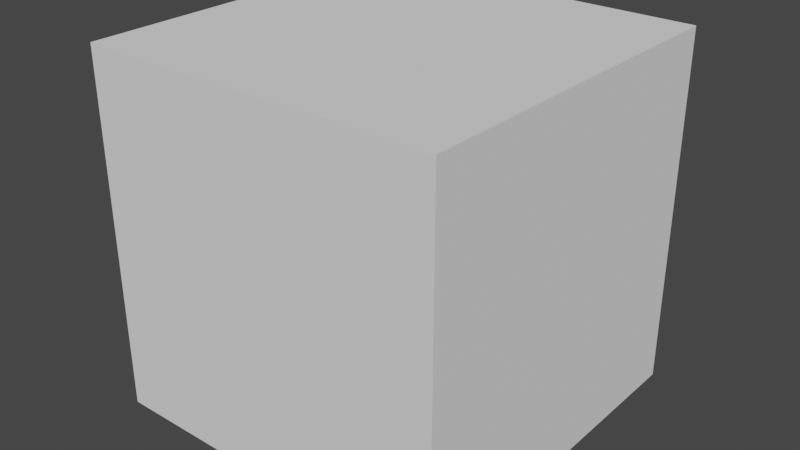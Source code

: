 # Source: rock_area.blend  (saved by Blender 2.82.7; exported with 4.5.12 LTS)
import bpy
from mathutils import Matrix  # noqa: F401  (used for matrix-valued properties, if any)

bpy.ops.wm.read_factory_settings(use_empty=True)
scene = bpy.context.scene
scene.name = 'Scene'

# ---- collections
col_collection = bpy.data.collections.new('Collection'); scene.collection.children.link(col_collection)

# ---- world
world_world = bpy.data.worlds.new('World'); scene.world = world_world
world_world.use_nodes = True; world_world.node_tree.nodes.clear()
_N = world_world.node_tree.nodes; _L = world_world.node_tree.links
n0 = _N.new('ShaderNodeOutputWorld'); n0.name = 'World Output'; n0.location = (300, 300)
n1 = _N.new('ShaderNodeBackground'); n1.name = 'Background'; n1.location = (10, 300)
n1.inputs[0].default_value = (0.05088, 0.05088, 0.05088, 1.0)
_L.new(n1.outputs[0], n0.inputs[0])
n0.is_active_output = True
world_world.color = (0.05088, 0.05088, 0.05088)
world_world.use_sun_shadow = False
world_world.sun_shadow_jitter_overblur = 0.0

# ---- meshes
me_grid = bpy.data.meshes.new('Grid')
me_grid.from_pydata([(-4.0, -4.0, 0.0), (4.0, -4.0, 0.0), (-4.0, 4.0, 0.0), (4.0, 4.0, 0.0), (4.0, 4.0, 8.0), (-4.0, 4.0, 8.0), (-4.0, -4.0, 8.0), (4.0, -4.0, 8.0)], [], [(0, 2, 3, 1), (0, 1, 7, 6), (3, 2, 5, 4), (2, 0, 6, 5), (1, 3, 4, 7), (6, 7, 4, 5)])
_uv = me_grid.uv_layers.new(name='UVMap')
_uv.uv.foreach_set('vector', [0.5, 0.375, 0.5, 0.5, 0.625, 0.5, 0.625, 0.375, 0.5, 0.375, 0.625, 0.375, 0.625, 0.375, 0.5, 0.375, 0.625, 0.5, 0.5, 0.5, 0.5, 0.5, 0.625, 0.5, 0.5, 0.5, 0.5, 0.375, 0.5, 0.375, 0.5, 0.5, 0.625, 0.375, 0.625, 0.5, 0.625, 0.5, 0.625, 0.375, 0.5, 0.375, 0.625, 0.375, 0.625, 0.5, 0.5, 0.5])
me_grid.use_remesh_fix_poles = True
me_grid.use_remesh_preserve_attributes = False
me_grid.use_mirror_vertex_groups = False
me_grid.update()

# ---- objects
ob_grid = bpy.data.objects.new('Grid', me_grid)

# ---- transforms, parenting, visibility, modifiers, constraints
ob_grid.location = (0.0, 0.0, 0.0)
ob_grid.lineart.crease_threshold = 0.0

# ---- collection membership
col_collection.objects.link(ob_grid)

# ---- scene / render settings (as saved in the file)
scene.frame_start = 1; scene.frame_end = 250; scene.frame_set(1)
scene.render.engine = 'BLENDER_EEVEE_NEXT'
scene.cycles.use_denoising = False
scene.cycles.samples = 128
scene.cycles.sampling_pattern = 'TABULATED_SOBOL'
scene.cycles.use_adaptive_sampling = False
scene.cycles.use_light_tree = False
scene.view_settings.view_transform = 'Filmic'
bpy.context.view_layer.update()

# ---- added for rendering (the .blend has no active camera and no usable light): camera, sun
cam_auto = bpy.data.cameras.new('AutoCamera')
cam_auto.lens = 50.0
cam_auto.sensor_width = 36.0
cam_auto.clip_end = 1000.0
ob_auto_camera = bpy.data.objects.new('AutoCamera', cam_auto)
scene.collection.objects.link(ob_auto_camera)
ob_auto_camera.location = (12.8203, -15.3843, 14.2562)
ob_auto_camera.rotation_euler = (1.09748, -7.21219e-08, 0.694738)
scene.camera = ob_auto_camera
light_auto_sun = bpy.data.lights.new('AutoSun', 'SUN')
light_auto_sun.energy = 3.0
light_auto_sun.angle = 0.0523599
ob_auto_sun = bpy.data.objects.new('AutoSun', light_auto_sun)
scene.collection.objects.link(ob_auto_sun)
ob_auto_sun.rotation_euler = (0.872665, 0.174533, 0.523599)
bpy.context.view_layer.update()
